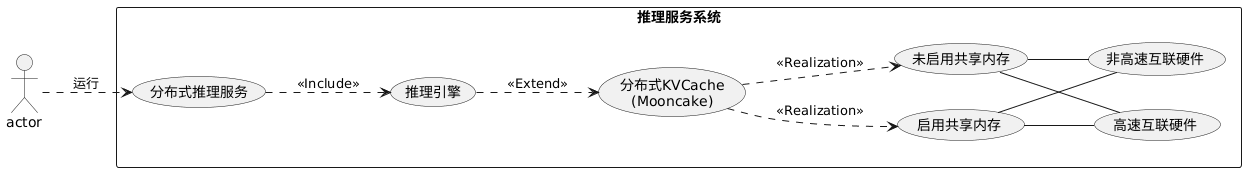

The diagram above was rendered by PlantUML. Its source (embedded in the PNG):
@startuml
left to right direction

actor  as C

rectangle "推理服务系统" {
usecase "分布式推理服务" as UC1
usecase "推理引擎" as UC2
usecase "分布式KVCache\n(Mooncake)" as UC3
usecase "启用共享内存 " as UC4
usecase "未启用共享内存" as UC5
usecase "高速互联硬件 " as UC6
usecase "非高速互联硬件 " as UC7
}

C ..> UC1 :运行
UC1 ..> UC2: <<Include>>
UC2 ..> UC3: <<Extend>>
UC3 ..> UC4 : <<Realization>>
UC3 ..> UC5 : <<Realization>>
UC4 -- UC6
UC4 -- UC7
UC5 -- UC6
UC5 -- UC7
@enduml